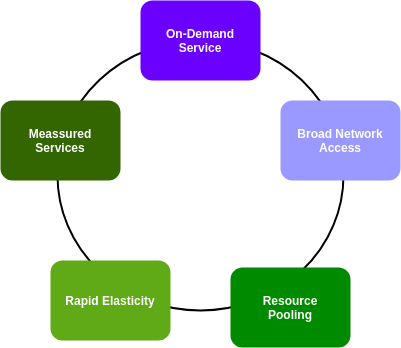

The diagram above was exported from draw.io. Its source (the exported page's mxGraphModel, read from the mxfile embedded in the PNG):
<mxGraphModel dx="620" dy="558" grid="1" gridSize="10" guides="1" tooltips="1" connect="1" arrows="1" fold="1" page="1" pageScale="1" pageWidth="827" pageHeight="1169" math="0" shadow="0">
  <root>
    <mxCell id="0" />
    <mxCell id="1" parent="0" />
    <mxCell id="10" value="" style="ellipse;whiteSpace=wrap;html=1;fillColor=none;strokeWidth=2;" parent="1" vertex="1">
      <mxGeometry x="271" y="60" width="286" height="270" as="geometry" />
    </mxCell>
    <mxCell id="3" value="" style="rounded=1;whiteSpace=wrap;html=1;fillColor=#6a00ff;fontColor=#ffffff;strokeColor=none;" parent="1" vertex="1">
      <mxGeometry x="354" y="20" width="120" height="80" as="geometry" />
    </mxCell>
    <mxCell id="4" value="" style="rounded=1;whiteSpace=wrap;html=1;fontColor=#ffffff;fillColor=#9999FF;strokeColor=none;" parent="1" vertex="1">
      <mxGeometry x="494" y="120" width="120" height="80" as="geometry" />
    </mxCell>
    <mxCell id="5" value="" style="rounded=1;whiteSpace=wrap;html=1;fillColor=#336600;strokeColor=none;" parent="1" vertex="1">
      <mxGeometry x="214" y="120" width="120" height="80" as="geometry" />
    </mxCell>
    <mxCell id="6" value="" style="rounded=1;whiteSpace=wrap;html=1;fillColor=#60a917;fontColor=#ffffff;strokeColor=none;" parent="1" vertex="1">
      <mxGeometry x="264" y="280" width="120" height="80" as="geometry" />
    </mxCell>
    <mxCell id="8" value="" style="rounded=1;whiteSpace=wrap;html=1;fillColor=#008a00;fontColor=#ffffff;strokeColor=none;" parent="1" vertex="1">
      <mxGeometry x="444" y="287" width="120" height="80" as="geometry" />
    </mxCell>
    <mxCell id="11" value="&lt;b&gt;&lt;font color=&quot;#ffffff&quot;&gt;On-Demand Service&lt;/font&gt;&lt;/b&gt;" style="text;html=1;strokeColor=none;fillColor=none;align=center;verticalAlign=middle;whiteSpace=wrap;rounded=0;" parent="1" vertex="1">
      <mxGeometry x="359" y="50" width="110" height="20" as="geometry" />
    </mxCell>
    <mxCell id="12" value="&lt;b&gt;&lt;font color=&quot;#ffffff&quot;&gt;Broad Network Access&lt;/font&gt;&lt;/b&gt;" style="text;html=1;strokeColor=none;fillColor=none;align=center;verticalAlign=middle;whiteSpace=wrap;rounded=0;" parent="1" vertex="1">
      <mxGeometry x="499" y="150" width="110" height="20" as="geometry" />
    </mxCell>
    <mxCell id="13" value="&lt;b&gt;&lt;font color=&quot;#ffffff&quot;&gt;Resource&lt;br&gt;Pooling&lt;/font&gt;&lt;/b&gt;" style="text;html=1;strokeColor=none;fillColor=none;align=center;verticalAlign=middle;whiteSpace=wrap;rounded=0;" parent="1" vertex="1">
      <mxGeometry x="449" y="317" width="110" height="20" as="geometry" />
    </mxCell>
    <mxCell id="14" value="&lt;font color=&quot;#ffffff&quot;&gt;&lt;b&gt;Rapid Elasticity&lt;/b&gt;&lt;/font&gt;" style="text;html=1;strokeColor=none;fillColor=none;align=center;verticalAlign=middle;whiteSpace=wrap;rounded=0;" parent="1" vertex="1">
      <mxGeometry x="269" y="310" width="110" height="20" as="geometry" />
    </mxCell>
    <mxCell id="15" value="&lt;b&gt;&lt;font color=&quot;#ffffff&quot;&gt;Meassured Services&lt;/font&gt;&lt;/b&gt;" style="text;html=1;strokeColor=none;fillColor=none;align=center;verticalAlign=middle;whiteSpace=wrap;rounded=0;" parent="1" vertex="1">
      <mxGeometry x="219" y="150" width="110" height="20" as="geometry" />
    </mxCell>
  </root>
</mxGraphModel>